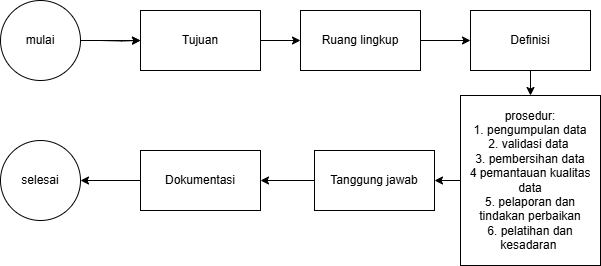

The diagram above was exported from draw.io. Its source (the exported page's mxGraphModel, read from the mxfile embedded in the PNG):
<mxGraphModel dx="1160" dy="649" grid="1" gridSize="10" guides="1" tooltips="1" connect="1" arrows="1" fold="1" page="1" pageScale="1" pageWidth="827" pageHeight="1169" math="0" shadow="0">
  <root>
    <mxCell id="0" />
    <mxCell id="1" parent="0" />
    <mxCell id="1i-RhAdPoUP3dxJthPe4-3" value="" style="edgeStyle=orthogonalEdgeStyle;rounded=0;orthogonalLoop=1;jettySize=auto;html=1;" edge="1" parent="1" target="1i-RhAdPoUP3dxJthPe4-2">
      <mxGeometry relative="1" as="geometry">
        <mxPoint x="200" y="240" as="sourcePoint" />
      </mxGeometry>
    </mxCell>
    <mxCell id="1i-RhAdPoUP3dxJthPe4-5" value="" style="edgeStyle=orthogonalEdgeStyle;rounded=0;orthogonalLoop=1;jettySize=auto;html=1;" edge="1" parent="1" source="1i-RhAdPoUP3dxJthPe4-2" target="1i-RhAdPoUP3dxJthPe4-4">
      <mxGeometry relative="1" as="geometry" />
    </mxCell>
    <mxCell id="1i-RhAdPoUP3dxJthPe4-2" value="Tujuan" style="whiteSpace=wrap;html=1;" vertex="1" parent="1">
      <mxGeometry x="240" y="210" width="120" height="60" as="geometry" />
    </mxCell>
    <mxCell id="1i-RhAdPoUP3dxJthPe4-7" value="" style="edgeStyle=orthogonalEdgeStyle;rounded=0;orthogonalLoop=1;jettySize=auto;html=1;" edge="1" parent="1" source="1i-RhAdPoUP3dxJthPe4-4" target="1i-RhAdPoUP3dxJthPe4-6">
      <mxGeometry relative="1" as="geometry" />
    </mxCell>
    <mxCell id="1i-RhAdPoUP3dxJthPe4-4" value="Ruang lingkup" style="whiteSpace=wrap;html=1;" vertex="1" parent="1">
      <mxGeometry x="400" y="210" width="120" height="60" as="geometry" />
    </mxCell>
    <mxCell id="1i-RhAdPoUP3dxJthPe4-9" value="" style="edgeStyle=orthogonalEdgeStyle;rounded=0;orthogonalLoop=1;jettySize=auto;html=1;" edge="1" parent="1" source="1i-RhAdPoUP3dxJthPe4-6" target="1i-RhAdPoUP3dxJthPe4-8">
      <mxGeometry relative="1" as="geometry" />
    </mxCell>
    <mxCell id="1i-RhAdPoUP3dxJthPe4-6" value="Definisi" style="whiteSpace=wrap;html=1;" vertex="1" parent="1">
      <mxGeometry x="570" y="210" width="120" height="60" as="geometry" />
    </mxCell>
    <mxCell id="1i-RhAdPoUP3dxJthPe4-11" value="" style="edgeStyle=orthogonalEdgeStyle;rounded=0;orthogonalLoop=1;jettySize=auto;html=1;" edge="1" parent="1" source="1i-RhAdPoUP3dxJthPe4-8" target="1i-RhAdPoUP3dxJthPe4-10">
      <mxGeometry relative="1" as="geometry" />
    </mxCell>
    <mxCell id="1i-RhAdPoUP3dxJthPe4-8" value="prosedur:&lt;div&gt;1. pengumpulan data&lt;/div&gt;&lt;div&gt;2. validasi data&amp;nbsp;&lt;/div&gt;&lt;div&gt;3. pembersihan data&lt;/div&gt;&lt;div&gt;4 pemantauan kualitas data&lt;/div&gt;&lt;div&gt;5. pelaporan dan tindakan perbaikan&lt;/div&gt;&lt;div&gt;6. pelatihan dan kesadaran&amp;nbsp;&lt;/div&gt;" style="whiteSpace=wrap;html=1;" vertex="1" parent="1">
      <mxGeometry x="560" y="295" width="140" height="170" as="geometry" />
    </mxCell>
    <mxCell id="1i-RhAdPoUP3dxJthPe4-13" value="" style="edgeStyle=orthogonalEdgeStyle;rounded=0;orthogonalLoop=1;jettySize=auto;html=1;" edge="1" parent="1" source="1i-RhAdPoUP3dxJthPe4-10" target="1i-RhAdPoUP3dxJthPe4-12">
      <mxGeometry relative="1" as="geometry" />
    </mxCell>
    <mxCell id="1i-RhAdPoUP3dxJthPe4-10" value="Tanggung jawab" style="whiteSpace=wrap;html=1;" vertex="1" parent="1">
      <mxGeometry x="414" y="350" width="120" height="60" as="geometry" />
    </mxCell>
    <mxCell id="1i-RhAdPoUP3dxJthPe4-15" value="" style="edgeStyle=orthogonalEdgeStyle;rounded=0;orthogonalLoop=1;jettySize=auto;html=1;" edge="1" parent="1" source="1i-RhAdPoUP3dxJthPe4-12" target="1i-RhAdPoUP3dxJthPe4-14">
      <mxGeometry relative="1" as="geometry" />
    </mxCell>
    <mxCell id="1i-RhAdPoUP3dxJthPe4-12" value="Dokumentasi" style="whiteSpace=wrap;html=1;" vertex="1" parent="1">
      <mxGeometry x="240" y="350" width="120" height="60" as="geometry" />
    </mxCell>
    <mxCell id="1i-RhAdPoUP3dxJthPe4-14" value="selesai" style="ellipse;whiteSpace=wrap;html=1;" vertex="1" parent="1">
      <mxGeometry x="100" y="340" width="80" height="80" as="geometry" />
    </mxCell>
    <mxCell id="1i-RhAdPoUP3dxJthPe4-17" style="edgeStyle=orthogonalEdgeStyle;rounded=0;orthogonalLoop=1;jettySize=auto;html=1;" edge="1" parent="1" source="1i-RhAdPoUP3dxJthPe4-16" target="1i-RhAdPoUP3dxJthPe4-2">
      <mxGeometry relative="1" as="geometry" />
    </mxCell>
    <mxCell id="1i-RhAdPoUP3dxJthPe4-16" value="mulai" style="ellipse;whiteSpace=wrap;html=1;aspect=fixed;" vertex="1" parent="1">
      <mxGeometry x="100" y="200" width="80" height="80" as="geometry" />
    </mxCell>
  </root>
</mxGraphModel>